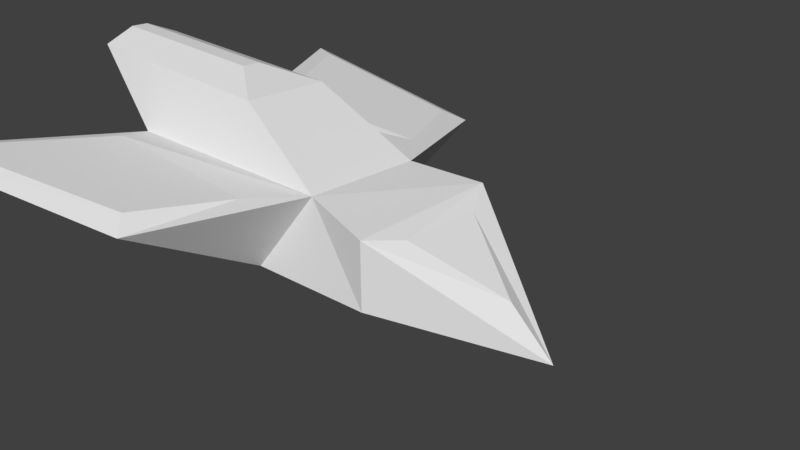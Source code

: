 # Source: FriendShip1.blend  (saved by Blender 2.78.0; exported with 4.5.12 LTS)
import bpy
from mathutils import Matrix  # noqa: F401  (used for matrix-valued properties, if any)

bpy.ops.wm.read_factory_settings(use_empty=True)
scene = bpy.context.scene
scene.name = 'Scene'

# ---- collections
col_collection_1 = bpy.data.collections.new('Collection 1'); scene.collection.children.link(col_collection_1)

# ---- materials (node trees are filled in below, after node groups)
mat_material = bpy.data.materials.new('Material')
mat_material.alpha_threshold = 0.0
mat_material.use_transparent_shadow = False
mat_material.roughness = 0.5
mat_material.line_color = (0.0, 0.0, 0.0, 1.0)

# ---- material node trees

# ---- world
world_world = bpy.data.worlds.new('World'); scene.world = world_world
world_world.color = (0.05088, 0.05088, 0.05088)
world_world.use_sun_shadow = False
world_world.sun_shadow_jitter_overblur = 0.0
world_world.cycles.sampling_method = 'MANUAL'

# ---- cameras
cam_camera = bpy.data.cameras.new('Camera')
cam_camera.clip_end = 100.0
cam_camera.lens = 35.0
cam_camera.sensor_width = 32.0
cam_camera.sensor_height = 18.0
cam_camera.ortho_scale = 7.314
cam_camera.dof.focus_distance = 0.0
cam_camera.dof.aperture_fstop = 128.0

# ---- meshes
me_cube = bpy.data.meshes.new('Cube')
me_cube.from_pydata([(1.0, 1.0, 0.0), (1.0, -1.0, 0.0), (-1.0, -1.0, -0.2), (-1.0, 1.0, -0.2), (-3.822, 1.0, -0.2), (-3.822, -1.0, -0.2), (1.266, 0.5416, 0.8671), (1.0, 1.0, 1.014), (1.266, -0.5416, 0.8671), (1.0, -1.0, 0.9265), (2.349, -2.98e-07, 0.3255), (3.0, -0.03114, -0.1698), (-2.372, -0.1284, 2.0), (-1.601, -0.5997, 1.801), (-1.601, 0.5997, 1.801), (-2.372, 0.1284, 2.0), (-5.423, 0.5997, 1.801), (-5.451, 0.1284, 2.0), (-5.451, -0.1284, 2.0), (-5.423, -0.5997, 1.801), (-0.6858, -1.424, 1.0), (-0.07739, -0.8104, 1.039), (-0.07739, 0.8104, 1.039), (-0.6858, 1.424, 1.0), (-3.822, -0.9135, 0.8746), (-3.595, -1.424, 1.0), (-3.595, 1.424, 1.0), (-3.822, 0.9135, 0.8746), (-1.287, -2.627, 1.0), (-1.0, -2.855, 0.8551), (-1.287, 2.627, 1.0), (-1.0, 2.855, 0.8551), (-5.694, 3.808, 0.8719), (-4.896, 3.375, 1.0), (-4.896, -3.375, 1.0), (-5.694, -3.808, 0.8719)], [], [(0, 1, 2, 3), (0, 7, 11), (24, 21, 13, 19), (1, 0, 11), (7, 22, 21, 9), (6, 8, 10), (20, 25, 34, 28), (21, 22, 14, 13), (9, 1, 11), (24, 5, 35), (27, 24, 19, 16), (3, 2, 5, 4), (2, 21, 29), (7, 0, 3, 22), (5, 2, 29, 35), (22, 27, 16, 14), (3, 4, 32, 31), (22, 3, 31), (4, 27, 32), (26, 23, 30, 33), (7, 9, 8, 6), (11, 7, 6, 10), (9, 11, 10, 8), (5, 24, 27, 4), (13, 14, 15, 12), (14, 16, 17, 15), (12, 18, 19, 13), (18, 17, 16, 19), (12, 15, 17, 18), (23, 26, 27, 22), (21, 24, 25, 20), (31, 32, 33, 30), (35, 29, 28, 34), (22, 31, 30, 23), (34, 25, 24, 35), (32, 27, 26, 33), (20, 28, 29, 21), (1, 9, 21, 2)])
_uv = me_cube.uv_layers.new(name='UVMap')
_uv.uv.foreach_set('vector', [0.2206, 0.1437, 0.3718, 0.1437, 0.3732, 0.288, 0.222, 0.288, 0.08375, 0.7772, 0.007439, 0.7755, 0.09217, 0.6245, 0.9151, 0.268, 0.9286, 0.0, 0.9883, 0.1079, 0.9883, 0.3807, 0.3718, 0.1437, 0.2206, 0.1437, 0.3003, 0.0, 0.5758, 0.4642, 0.5953, 0.3878, 0.7183, 0.395, 0.7277, 0.4737, 0.6093, 0.4862, 0.6916, 0.491, 0.6453, 0.5697, 0.8129, 0.3852, 0.7689, 0.1809, 0.8947, 0.06144, 0.8935, 0.3257, 0.7183, 0.395, 0.5953, 0.3878, 0.6186, 0.2746, 0.7097, 0.28, 0.1061, 0.7689, 0.1758, 0.7674, 0.1845, 0.9192, 0.9968, 0.5983, 0.9151, 0.5928, 1.0, 0.4366, 0.3051, 0.6245, 0.3051, 0.7552, 0.1845, 0.7252, 0.1845, 0.6394, 0.222, 0.288, 0.3732, 0.288, 0.3728, 0.4911, 0.2216, 0.4911, 0.3732, 0.288, 0.3736, 0.2145, 0.5046, 0.2866, 0.007439, 0.7755, 0.08375, 0.7772, 0.09217, 0.9201, 0.0, 0.8503, 0.3728, 0.4911, 0.3732, 0.288, 0.5046, 0.2866, 0.5758, 0.6245, 0.5893, 1.0, 0.5758, 0.7322, 0.649, 0.6198, 0.649, 0.8923, 0.222, 0.288, 0.2216, 0.4911, 0.0, 0.6245, 0.07286, 0.2866, 0.2206, 0.2098, 0.222, 0.288, 0.07286, 0.2866, 0.9151, 0.7309, 0.9968, 0.7244, 1.0, 0.9624, 0.769, 0.6922, 0.813, 0.4879, 0.8936, 0.5474, 0.8948, 0.8116, 0.5758, 0.4642, 0.7277, 0.4737, 0.6916, 0.491, 0.6093, 0.4862, 0.6444, 0.6198, 0.5758, 0.4642, 0.6093, 0.4862, 0.6453, 0.5697, 0.7277, 0.4737, 0.6444, 0.6198, 0.6453, 0.5697, 0.6916, 0.491, 0.9151, 0.5928, 0.9968, 0.5983, 0.9968, 0.7244, 0.9151, 0.7309, 0.7097, 0.28, 0.6186, 0.2746, 0.6581, 0.2203, 0.6776, 0.2214, 0.6186, 0.2746, 0.6366, 0.001181, 0.6725, 0.0, 0.6581, 0.2203, 0.6776, 0.2214, 0.692, 0.001142, 0.7277, 0.006518, 0.7097, 0.28, 0.649, 0.6696, 0.649, 0.6518, 0.6642, 0.6198, 0.6642, 0.7026, 0.6776, 0.2214, 0.6581, 0.2203, 0.6725, 0.0, 0.692, 0.001142, 0.813, 0.4879, 0.769, 0.6922, 0.7277, 0.7, 0.7764, 0.4366, 0.7763, 0.4366, 0.7277, 0.1731, 0.7689, 0.1809, 0.8129, 0.3852, 0.9151, 0.5295, 0.9151, 0.873, 0.8948, 0.8116, 0.8936, 0.5474, 0.9151, 0.0, 0.9151, 0.3435, 0.8935, 0.3257, 0.8947, 0.06144, 0.7764, 0.4366, 0.9151, 0.5295, 0.8936, 0.5474, 0.813, 0.4879, 0.8947, 0.06144, 0.7689, 0.1809, 0.7277, 0.1731, 0.9151, 0.0, 0.9151, 0.873, 0.7277, 0.7, 0.769, 0.6922, 0.8948, 0.8116, 0.8129, 0.3852, 0.8935, 0.3257, 0.9151, 0.3435, 0.7763, 0.4366, 0.1758, 0.7674, 0.1061, 0.7689, 0.09217, 0.6941, 0.1845, 0.6245])
me_cube.materials.append(mat_material)
me_cube.use_remesh_preserve_volume = False
me_cube.use_remesh_preserve_attributes = False
me_cube.use_mirror_vertex_groups = False
me_cube.update()

# ---- objects
ob_friend_ship_body = bpy.data.objects.new('Friend Ship Body', me_cube)
ob_camera = bpy.data.objects.new('Camera', cam_camera)

# ---- transforms, parenting, visibility, modifiers, constraints
ob_friend_ship_body.location = (0.0, 0.0, 0.0)
ob_friend_ship_body.lock_rotations_4d = False
ob_friend_ship_body.empty_display_type = 'ARROWS'
ob_friend_ship_body.lineart.crease_threshold = 0.0
ob_camera.location = (7.481, -6.508, 5.344)
ob_camera.rotation_euler = (1.109, 0.0, 0.8149)
ob_camera.lock_rotations_4d = False
ob_camera.empty_display_type = 'ARROWS'
ob_camera.color = (0.0, 0.0, 0.0, 0.0)
ob_camera.display_type = 'WIRE'
ob_camera.lineart.crease_threshold = 0.0

# ---- collection membership
col_collection_1.objects.link(ob_friend_ship_body)
col_collection_1.objects.link(ob_camera)

# ---- scene / render settings (as saved in the file)
scene.camera = ob_camera
scene.frame_start = 1; scene.frame_end = 250; scene.frame_set(1)
scene.render.engine = 'BLENDER_EEVEE_NEXT'
scene.render.resolution_percentage = 50
scene.render.dither_intensity = 0.0
scene.cycles.use_denoising = False
scene.cycles.samples = 128
scene.cycles.sampling_pattern = 'TABULATED_SOBOL'
scene.cycles.light_sampling_threshold = 0.0
scene.cycles.use_adaptive_sampling = False
scene.cycles.use_light_tree = False
scene.cycles.blur_glossy = 0.0
scene.cycles.sample_clamp_indirect = 0.0
scene.view_settings.view_transform = 'Standard'
bpy.context.view_layer.update()

# ---- added for rendering (the .blend has no usable light): sun
light_auto_sun = bpy.data.lights.new('AutoSun', 'SUN')
light_auto_sun.energy = 3.0
light_auto_sun.angle = 0.0523599
ob_auto_sun = bpy.data.objects.new('AutoSun', light_auto_sun)
scene.collection.objects.link(ob_auto_sun)
ob_auto_sun.rotation_euler = (0.872665, 0.174533, 0.523599)
bpy.context.view_layer.update()
